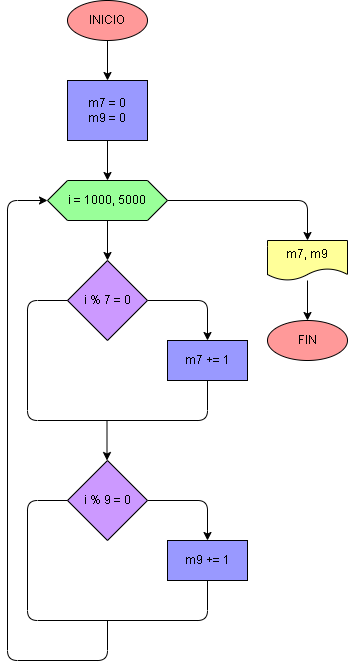

The diagram above was exported from draw.io. Its source (the exported page's mxGraphModel, read from the mxfile embedded in the PNG):
<mxGraphModel dx="520" dy="516" grid="1" gridSize="10" guides="1" tooltips="1" connect="1" arrows="1" fold="1" page="1" pageScale="1" pageWidth="827" pageHeight="1169" math="0" shadow="0">
  <root>
    <mxCell id="0" />
    <mxCell id="1" parent="0" />
    <mxCell id="4" value="" style="edgeStyle=none;html=1;strokeColor=#000000;fontColor=#000000;" parent="1" source="2" target="3" edge="1">
      <mxGeometry relative="1" as="geometry" />
    </mxCell>
    <mxCell id="2" value="INICIO" style="ellipse;whiteSpace=wrap;html=1;strokeColor=#000000;fontColor=#000000;fillColor=#FF9999;" parent="1" vertex="1">
      <mxGeometry x="200" y="80" width="80" height="40" as="geometry" />
    </mxCell>
    <mxCell id="6" style="edgeStyle=none;html=1;exitX=0.5;exitY=1;exitDx=0;exitDy=0;entryX=0.5;entryY=0;entryDx=0;entryDy=0;fontColor=#000000;strokeColor=#000000;" parent="1" source="3" target="5" edge="1">
      <mxGeometry relative="1" as="geometry" />
    </mxCell>
    <mxCell id="3" value="m7 = 0&lt;br&gt;m9 = 0" style="whiteSpace=wrap;html=1;strokeColor=#000000;fontColor=#000000;fillColor=#9999FF;" parent="1" vertex="1">
      <mxGeometry x="200" y="160" width="80" height="60" as="geometry" />
    </mxCell>
    <mxCell id="20" value="" style="edgeStyle=orthogonalEdgeStyle;html=1;fontColor=#000000;strokeColor=#000000;" parent="1" source="5" target="19" edge="1">
      <mxGeometry relative="1" as="geometry" />
    </mxCell>
    <mxCell id="5" value="i = 1000, 5000" style="shape=hexagon;perimeter=hexagonPerimeter2;whiteSpace=wrap;html=1;fixedSize=1;fontColor=#000000;strokeColor=#000000;fillColor=#99FF99;" parent="1" vertex="1">
      <mxGeometry x="180" y="260" width="120" height="40" as="geometry" />
    </mxCell>
    <mxCell id="11" value="" style="edgeStyle=none;html=1;fontColor=#000000;strokeColor=#000000;exitX=0.5;exitY=1;exitDx=0;exitDy=0;" parent="1" source="5" target="10" edge="1">
      <mxGeometry relative="1" as="geometry">
        <mxPoint x="240" y="380" as="sourcePoint" />
      </mxGeometry>
    </mxCell>
    <mxCell id="13" value="" style="edgeStyle=orthogonalEdgeStyle;html=1;fontColor=#000000;strokeColor=#000000;entryX=0.5;entryY=0;entryDx=0;entryDy=0;" parent="1" source="10" target="12" edge="1">
      <mxGeometry relative="1" as="geometry" />
    </mxCell>
    <mxCell id="10" value="i % 7 = 0" style="rhombus;whiteSpace=wrap;html=1;fillColor=#CC99FF;strokeColor=#000000;fontColor=#000000;" parent="1" vertex="1">
      <mxGeometry x="200" y="340" width="80" height="80" as="geometry" />
    </mxCell>
    <mxCell id="12" value="m7 += 1" style="whiteSpace=wrap;html=1;fillColor=#9999FF;strokeColor=#000000;fontColor=#000000;" parent="1" vertex="1">
      <mxGeometry x="300" y="420" width="80" height="40" as="geometry" />
    </mxCell>
    <mxCell id="16" value="" style="endArrow=none;html=1;fontColor=#000000;strokeColor=#000000;entryX=0.5;entryY=1;entryDx=0;entryDy=0;exitX=0;exitY=0.5;exitDx=0;exitDy=0;" parent="1" source="10" target="12" edge="1">
      <mxGeometry width="50" height="50" relative="1" as="geometry">
        <mxPoint x="120" y="460" as="sourcePoint" />
        <mxPoint x="340" y="530" as="targetPoint" />
        <Array as="points">
          <mxPoint x="160" y="380" />
          <mxPoint x="160" y="500" />
          <mxPoint x="340" y="500" />
        </Array>
      </mxGeometry>
    </mxCell>
    <mxCell id="22" value="" style="edgeStyle=orthogonalEdgeStyle;html=1;fontColor=#000000;strokeColor=#000000;" parent="1" source="19" target="21" edge="1">
      <mxGeometry relative="1" as="geometry" />
    </mxCell>
    <mxCell id="19" value="m7, m9" style="shape=document;whiteSpace=wrap;html=1;boundedLbl=1;fillColor=#FFFF99;strokeColor=#000000;fontColor=#000000;" parent="1" vertex="1">
      <mxGeometry x="400" y="320" width="80" height="40" as="geometry" />
    </mxCell>
    <mxCell id="21" value="FIN" style="ellipse;whiteSpace=wrap;html=1;fillColor=#FF9999;strokeColor=#000000;fontColor=#000000;" parent="1" vertex="1">
      <mxGeometry x="400" y="400" width="80" height="40" as="geometry" />
    </mxCell>
    <mxCell id="23" value="" style="edgeStyle=orthogonalEdgeStyle;html=1;fontColor=#000000;strokeColor=#000000;entryX=0.5;entryY=0;entryDx=0;entryDy=0;" parent="1" source="24" target="25" edge="1">
      <mxGeometry relative="1" as="geometry" />
    </mxCell>
    <mxCell id="24" value="i % 9 = 0" style="rhombus;whiteSpace=wrap;html=1;fillColor=#CC99FF;strokeColor=#000000;fontColor=#000000;" parent="1" vertex="1">
      <mxGeometry x="200" y="540" width="80" height="80" as="geometry" />
    </mxCell>
    <mxCell id="25" value="m9 += 1" style="whiteSpace=wrap;html=1;fillColor=#9999FF;strokeColor=#000000;fontColor=#000000;" parent="1" vertex="1">
      <mxGeometry x="300" y="620" width="80" height="40" as="geometry" />
    </mxCell>
    <mxCell id="26" value="" style="endArrow=none;html=1;fontColor=#000000;strokeColor=#000000;entryX=0.5;entryY=1;entryDx=0;entryDy=0;exitX=0;exitY=0.5;exitDx=0;exitDy=0;" parent="1" source="24" target="25" edge="1">
      <mxGeometry width="50" height="50" relative="1" as="geometry">
        <mxPoint x="120" y="660" as="sourcePoint" />
        <mxPoint x="340" y="730" as="targetPoint" />
        <Array as="points">
          <mxPoint x="160" y="580" />
          <mxPoint x="160" y="700" />
          <mxPoint x="340" y="700" />
        </Array>
      </mxGeometry>
    </mxCell>
    <mxCell id="27" value="" style="edgeStyle=none;html=1;fontColor=#000000;strokeColor=#000000;exitX=0.5;exitY=1;exitDx=0;exitDy=0;" parent="1" edge="1">
      <mxGeometry relative="1" as="geometry">
        <mxPoint x="239.5" y="500" as="sourcePoint" />
        <mxPoint x="239.5" y="540" as="targetPoint" />
      </mxGeometry>
    </mxCell>
    <mxCell id="28" value="" style="endArrow=classic;html=1;strokeColor=#000000;entryX=0;entryY=0.5;entryDx=0;entryDy=0;" edge="1" parent="1" target="5">
      <mxGeometry width="50" height="50" relative="1" as="geometry">
        <mxPoint x="240" y="700" as="sourcePoint" />
        <mxPoint x="120" y="390" as="targetPoint" />
        <Array as="points">
          <mxPoint x="240" y="740" />
          <mxPoint x="140" y="740" />
          <mxPoint x="140" y="280" />
        </Array>
      </mxGeometry>
    </mxCell>
  </root>
</mxGraphModel>